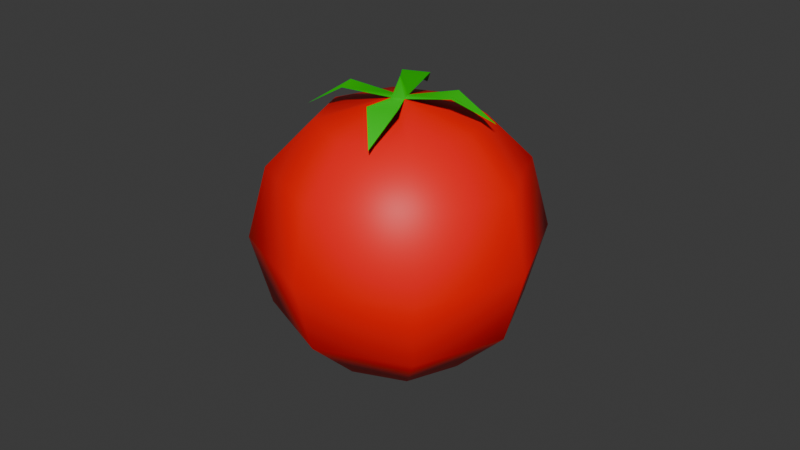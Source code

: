 # Source: Tomato.blend  (saved by Blender 4.0.36; exported with 4.5.12 LTS)
import bpy
from mathutils import Matrix  # noqa: F401  (used for matrix-valued properties, if any)

bpy.ops.wm.read_factory_settings(use_empty=True)
scene = bpy.context.scene
scene.name = 'Scene'

# ---- collections
col_collection = bpy.data.collections.new('Collection'); scene.collection.children.link(col_collection)

# ---- materials (node trees are filled in below, after node groups)
mat_material = bpy.data.materials.new('Material')
mat_material.alpha_threshold = 0.0
mat_material.use_transparent_shadow = False
mat_material.roughness = 0.5
mat_material.line_color = (0.0, 0.0, 0.0, 1.0)

# ---- material node trees
mat_material.use_nodes = True; mat_material.node_tree.nodes.clear()
_N = mat_material.node_tree.nodes; _L = mat_material.node_tree.links
n0 = _N.new('ShaderNodeOutputMaterial'); n0.name = 'Material Output'; n0.location = (300, 300)
n1 = _N.new('ShaderNodeBsdfPrincipled'); n1.name = 'Principled BSDF'; n1.location = (10, 300)
n1.inputs[3].default_value = 1.45
n2 = _N.new('ShaderNodeVertexColor'); n2.name = 'Color Attribute'; n2.location = (-245, 266)
_L.new(n1.outputs[0], n0.inputs[0])
_L.new(n2.outputs[0], n1.inputs[0])
n0.is_active_output = True

# ---- world
world_world = bpy.data.worlds.new('World'); scene.world = world_world
world_world.use_nodes = True; world_world.node_tree.nodes.clear()
_N = world_world.node_tree.nodes; _L = world_world.node_tree.links
n0 = _N.new('ShaderNodeOutputWorld'); n0.name = 'World Output'; n0.location = (300, 300)
n1 = _N.new('ShaderNodeBackground'); n1.name = 'Background'; n1.location = (10, 300)
n1.inputs[0].default_value = (0.05088, 0.05088, 0.05088, 1.0)
_L.new(n1.outputs[0], n0.inputs[0])
n0.is_active_output = True
world_world.color = (0.05088, 0.05088, 0.05088)
world_world.use_sun_shadow = False
world_world.sun_shadow_jitter_overblur = 0.0

# ---- meshes
me_sphere = bpy.data.meshes.new('Sphere')
me_sphere.from_pydata([(0.001038, 0.002505, 0.03881), (0.02695, 0.02695, 0.01905), (0.03112, 0.03112, -0.002953), (0.02695, 0.02695, -0.02496), (0.01556, 0.01556, -0.04107), (0.002505, -0.001038, 0.03881), (0.03812, 2.175e-09, 0.01905), (0.04401, 2.175e-09, -0.002953), (0.03812, 2.175e-09, -0.02496), (0.02201, 2.175e-09, -0.04107), (0.02695, -0.02695, 0.01905), (0.03112, -0.03112, -0.002953), (0.02695, -0.02695, -0.02496), (0.01556, -0.01556, -0.04107), (-0.001038, -0.002505, 0.03881), (3.482e-09, -0.03812, 0.01905), (3.482e-09, -0.04401, -0.002953), (3.482e-09, -0.03812, -0.02496), (3.482e-09, -0.02201, -0.04107), (4e-09, 2.699e-09, 0.04461), (-0.02695, -0.02695, 0.01905), (-0.03112, -0.03112, -0.002953), (-0.02695, -0.02695, -0.02496), (-0.01556, -0.01556, -0.04107), (3.482e-09, 2.175e-09, -0.04697), (-0.002505, 0.001038, 0.03881), (-0.03812, 2.175e-09, 0.01905), (-0.04401, 2.175e-09, -0.002953), (-0.03812, 2.175e-09, -0.02496), (-0.02201, 2.175e-09, -0.04107), (-0.02695, 0.02695, 0.01905), (-0.03112, 0.03112, -0.002953), (-0.02695, 0.02695, -0.02496), (-0.01556, 0.01556, -0.04107), (3.482e-09, 0.03812, 0.01905), (3.482e-09, 0.04401, -0.002953), (3.482e-09, 0.03812, -0.02496), (3.482e-09, 0.02201, -0.04107), (0.01732, 0.01732, 0.03268), (0.02449, 2.175e-09, 0.03268), (0.01732, -0.01732, 0.03268), (3.482e-09, -0.02449, 0.03268), (-0.01732, -0.01732, 0.03268), (-0.02449, 2.175e-09, 0.03268), (-0.01732, 0.01732, 0.03268), (3.482e-09, 0.02449, 0.03268), (0.01052, -0.02539, 0.03363), (0.02539, 0.01052, 0.03363), (-0.02539, -0.01052, 0.03363), (-0.01052, 0.02539, 0.03363), (0.01599, 0.002345, 0.04091), (0.01297, 0.00965, 0.04091), (0.01004, -0.01281, 0.04091), (0.001957, -0.01615, 0.04091), (-0.01589, -0.002587, 0.04091), (-0.01307, -0.009408, 0.04091), (-0.009937, 0.01285, 0.04091), (-0.002058, 0.01611, 0.04091)], [], [(37, 36, 3, 4), (35, 34, 1, 2), (24, 37, 4), (36, 35, 2, 3), (45, 0, 38), (4, 3, 8, 9), (2, 1, 6, 7), (0, 19, 5), (24, 4, 9), (3, 2, 7, 8), (38, 0, 5, 39), (7, 6, 10, 11), (24, 9, 13), (8, 7, 11, 12), (39, 5, 40), (9, 8, 12, 13), (5, 19, 14), (24, 13, 18), (12, 11, 16, 17), (40, 5, 14, 41), (13, 12, 17, 18), (11, 10, 15, 16), (24, 18, 23), (17, 16, 21, 22), (41, 14, 42), (18, 17, 22, 23), (16, 15, 20, 21), (24, 23, 29), (22, 21, 27, 28), (42, 14, 25, 43), (23, 22, 28, 29), (21, 20, 26, 27), (14, 19, 25), (24, 29, 33), (28, 27, 31, 32), (43, 25, 44), (29, 28, 32, 33), (27, 26, 30, 31), (32, 31, 35, 36), (44, 25, 0, 45), (33, 32, 36, 37), (31, 30, 34, 35), (25, 19, 0), (24, 33, 37), (30, 44, 45, 34), (26, 43, 44, 30), (20, 42, 43, 26), (15, 41, 42, 20), (10, 40, 41, 15), (6, 39, 40, 10), (1, 38, 39, 6), (34, 45, 38, 1), (52, 53, 46), (51, 50, 47), (57, 49, 56), (54, 48, 55), (0, 5, 50, 51), (5, 14, 53, 52), (25, 54, 55, 14), (0, 57, 56, 25)])
me_sphere.polygons.foreach_set('use_smooth', [True] * 60)
_uv = me_sphere.uv_layers.new(name='UVMap')
_uv.uv.foreach_set('vector', [0.75, 0.1667, 0.75, 0.3333, 0.625, 0.3333, 0.625, 0.1667, 0.75, 0.5, 0.75, 0.6667, 0.625, 0.6667, 0.625, 0.5, 0.6875, 0.0, 0.75, 0.1667, 0.625, 0.1667, 0.75, 0.3333, 0.75, 0.5, 0.625, 0.5, 0.625, 0.3333, 0.75, 0.8077, 0.625, 0.8968, 0.625, 0.8077, 0.625, 0.1667, 0.625, 0.3333, 0.5, 0.3333, 0.5, 0.1667, 0.625, 0.5, 0.625, 0.6667, 0.5, 0.6667, 0.5, 0.5, 0.625, 0.8968, 0.5625, 1.0, 0.5, 0.8968, 0.5625, 0.0, 0.625, 0.1667, 0.5, 0.1667, 0.625, 0.3333, 0.625, 0.5, 0.5, 0.5, 0.5, 0.3333, 0.625, 0.8077, 0.625, 0.8968, 0.5, 0.8968, 0.5, 0.8077, 0.5, 0.5, 0.5, 0.6667, 0.375, 0.6667, 0.375, 0.5, 0.4375, 0.0, 0.5, 0.1667, 0.375, 0.1667, 0.5, 0.3333, 0.5, 0.5, 0.375, 0.5, 0.375, 0.3333, 0.5, 0.8077, 0.375, 0.8968, 0.375, 0.8077, 0.5, 0.1667, 0.5, 0.3333, 0.375, 0.3333, 0.375, 0.1667, 0.375, 0.8968, 0.3125, 1.0, 0.25, 0.8968, 0.3125, 0.0, 0.375, 0.1667, 0.25, 0.1667, 0.375, 0.3333, 0.375, 0.5, 0.25, 0.5, 0.25, 0.3333, 0.375, 0.8077, 0.375, 0.8968, 0.25, 0.8968, 0.25, 0.8077, 0.375, 0.1667, 0.375, 0.3333, 0.25, 0.3333, 0.25, 0.1667, 0.375, 0.5, 0.375, 0.6667, 0.25, 0.6667, 0.25, 0.5, 0.1875, 0.0, 0.25, 0.1667, 0.125, 0.1667, 0.25, 0.3333, 0.25, 0.5, 0.125, 0.5, 0.125, 0.3333, 0.25, 0.8077, 0.124, 0.8968, 0.125, 0.8077, 0.25, 0.1667, 0.25, 0.3333, 0.125, 0.3333, 0.125, 0.1667, 0.25, 0.5, 0.25, 0.6667, 0.125, 0.6667, 0.125, 0.5, 0.0625, 0.0, 0.125, 0.1667, 0.0, 0.1667, 0.125, 0.3333, 0.125, 0.5, 0.0, 0.5, 0.0, 0.3333, 0.125, 0.8077, 0.124, 0.8968, 0.04394, 0.8968, 0.00598, 0.8077, 0.125, 0.1667, 0.125, 0.3333, 0.0, 0.3333, 0.0, 0.1667, 0.125, 0.5, 0.125, 0.6667, 0.0, 0.6667, 0.0, 0.5, 0.124, 0.8968, 0.0625, 1.0, 0.04394, 0.8968, 0.9375, 0.0, 1.0, 0.1667, 0.875, 0.1667, 1.0, 0.3333, 1.0, 0.5, 0.875, 0.5, 0.875, 0.3333, 0.994, 0.8077, 0.876, 0.8968, 0.875, 0.8077, 1.0, 0.1667, 1.0, 0.3333, 0.875, 0.3333, 0.875, 0.1667, 1.0, 0.5, 1.0, 0.6667, 0.875, 0.6667, 0.875, 0.5, 0.875, 0.3333, 0.875, 0.5, 0.75, 0.5, 0.75, 0.3333, 0.875, 0.8077, 0.876, 0.8968, 0.75, 0.8968, 0.75, 0.8077, 0.875, 0.1667, 0.875, 0.3333, 0.75, 0.3333, 0.75, 0.1667, 0.875, 0.5, 0.875, 0.6667, 0.75, 0.6667, 0.75, 0.5, 0.876, 0.8968, 0.8125, 1.0, 0.75, 0.8968, 0.8125, 0.0, 0.875, 0.1667, 0.75, 0.1667, 0.875, 0.6667, 0.875, 0.8077, 0.75, 0.8077, 0.75, 0.6667, 1.0, 0.6667, 0.994, 0.8077, 0.875, 0.8077, 0.875, 0.6667, 0.125, 0.6667, 0.125, 0.8077, 0.00598, 0.8077, 0.0, 0.6667, 0.25, 0.6667, 0.25, 0.8077, 0.125, 0.8077, 0.125, 0.6667, 0.375, 0.6667, 0.375, 0.8077, 0.25, 0.8077, 0.25, 0.6667, 0.5, 0.6667, 0.5, 0.8077, 0.375, 0.8077, 0.375, 0.6667, 0.625, 0.6667, 0.625, 0.8077, 0.5, 0.8077, 0.5, 0.6667, 0.75, 0.6667, 0.75, 0.8077, 0.625, 0.8077, 0.625, 0.6667, 0.375, 0.8968, 0.25, 0.8968, 0.375, 0.8968, 0.625, 0.8968, 0.5, 0.8968, 0.625, 0.8968, 0.75, 0.8968, 0.75, 0.8968, 0.876, 0.8968, 0.04394, 0.8968, 0.04394, 0.8968, 0.124, 0.8968, 0.625, 0.8968, 0.5, 0.8968, 0.5, 0.8968, 0.625, 0.8968, 0.375, 0.8968, 0.25, 0.8968, 0.25, 0.8968, 0.375, 0.8968, 0.04394, 0.8968, 0.04394, 0.8968, 0.124, 0.8968, 0.124, 0.8968, 0.75, 0.8968, 0.75, 0.8968, 0.876, 0.8968, 0.876, 0.8968])
_ca = me_sphere.color_attributes.new('Attribute', 'BYTE_COLOR', 'CORNER')
_ca.data.foreach_set('color', [1.0, 0.0, 0.0, 1.0, 1.0, 0.0, 0.0, 1.0, 1.0, 0.0, 0.0, 1.0, 1.0, 0.0, 0.0, 1.0, 1.0, 0.0, 0.0, 1.0, 1.0, 0.0, 0.0, 1.0, 1.0, 0.0, 0.0, 1.0, 1.0, 0.0, 0.0, 1.0, 1.0, 0.0, 0.0, 1.0, 1.0, 0.0, 0.0, 1.0, 1.0, 0.0, 0.0, 1.0, 1.0, 0.0, 0.0, 1.0, 1.0, 0.0, 0.0, 1.0, 1.0, 0.0, 0.0, 1.0, 1.0, 0.0, 0.0, 1.0, 1.0, 0.0, 0.0, 1.0, 1.0, 0.0, 0.0, 1.0, 1.0, 0.0, 0.0, 1.0, 1.0, 0.0, 0.0, 1.0, 1.0, 0.0, 0.0, 1.0, 1.0, 0.0, 0.0, 1.0, 1.0, 0.0, 0.0, 1.0, 1.0, 0.0, 0.0, 1.0, 1.0, 0.0, 0.0, 1.0, 1.0, 0.0, 0.0, 1.0, 1.0, 0.0, 0.0, 1.0, 0.0, 0.6939, 0.0, 1.0, 0.0, 0.6939, 0.0, 1.0, 0.0, 0.6939, 0.0, 1.0, 1.0, 0.0, 0.0, 1.0, 1.0, 0.0, 0.0, 1.0, 1.0, 0.0, 0.0, 1.0, 1.0, 0.0, 0.0, 1.0, 1.0, 0.0, 0.0, 1.0, 1.0, 0.0, 0.0, 1.0, 1.0, 0.0, 0.0, 1.0, 1.0, 0.0, 0.0, 1.0, 1.0, 0.0, 0.0, 1.0, 1.0, 0.0, 0.0, 1.0, 1.0, 0.0, 0.0, 1.0, 1.0, 0.0, 0.0, 1.0, 1.0, 0.0, 0.0, 1.0, 1.0, 0.0, 0.0, 1.0, 1.0, 0.0, 0.0, 1.0, 1.0, 0.0, 0.0, 1.0, 1.0, 0.0, 0.0, 1.0, 1.0, 0.0, 0.0, 1.0, 1.0, 0.0, 0.0, 1.0, 1.0, 0.0, 0.0, 1.0, 1.0, 0.0, 0.0, 1.0, 1.0, 0.0, 0.0, 1.0, 1.0, 0.0, 0.0, 1.0, 1.0, 0.0, 0.0, 1.0, 1.0, 0.0, 0.0, 1.0, 1.0, 0.0, 0.0, 1.0, 1.0, 0.0, 0.0, 1.0, 1.0, 0.0, 0.0, 1.0, 1.0, 0.0, 0.0, 1.0, 0.0, 0.6939, 0.0, 1.0, 0.0, 0.6939, 0.0, 1.0, 0.0, 0.6939, 0.0, 1.0, 1.0, 0.0, 0.0, 1.0, 1.0, 0.0, 0.0, 1.0, 1.0, 0.0, 0.0, 1.0, 1.0, 0.0, 0.0, 1.0, 1.0, 0.0, 0.0, 1.0, 1.0, 0.0, 0.0, 1.0, 1.0, 0.0, 0.0, 1.0, 1.0, 0.0, 0.0, 1.0, 1.0, 0.0, 0.0, 1.0, 1.0, 0.0, 0.0, 1.0, 1.0, 0.0, 0.0, 1.0, 1.0, 0.0, 0.0, 1.0, 1.0, 0.0, 0.0, 1.0, 1.0, 0.0, 0.0, 1.0, 1.0, 0.0, 0.0, 1.0, 1.0, 0.0, 0.0, 1.0, 1.0, 0.0, 0.0, 1.0, 1.0, 0.0, 0.0, 1.0, 1.0, 0.0, 0.0, 1.0, 1.0, 0.0, 0.0, 1.0, 1.0, 0.0, 0.0, 1.0, 1.0, 0.0, 0.0, 1.0, 1.0, 0.0, 0.0, 1.0, 1.0, 0.0, 0.0, 1.0, 1.0, 0.0, 0.0, 1.0, 1.0, 0.0, 0.0, 1.0, 1.0, 0.0, 0.0, 1.0, 1.0, 0.0, 0.0, 1.0, 1.0, 0.0, 0.0, 1.0, 1.0, 0.0, 0.0, 1.0, 1.0, 0.0, 0.0, 1.0, 1.0, 0.0, 0.0, 1.0, 1.0, 0.0, 0.0, 1.0, 1.0, 0.0, 0.0, 1.0, 1.0, 0.0, 0.0, 1.0, 1.0, 0.0, 0.0, 1.0, 1.0, 0.0, 0.0, 1.0, 1.0, 0.0, 0.0, 1.0, 1.0, 0.0, 0.0, 1.0, 1.0, 0.0, 0.0, 1.0, 1.0, 0.0, 0.0, 1.0, 1.0, 0.0, 0.0, 1.0, 1.0, 0.0, 0.0, 1.0, 1.0, 0.0, 0.0, 1.0, 1.0, 0.0, 0.0, 1.0, 1.0, 0.0, 0.0, 1.0, 1.0, 0.0, 0.0, 1.0, 1.0, 0.0, 0.0, 1.0, 1.0, 0.0, 0.0, 1.0, 1.0, 0.0, 0.0, 1.0, 1.0, 0.0, 0.0, 1.0, 1.0, 0.0, 0.0, 1.0, 1.0, 0.0, 0.0, 1.0, 1.0, 0.0, 0.0, 1.0, 1.0, 0.0, 0.0, 1.0, 1.0, 0.0, 0.0, 1.0, 0.0, 0.6939, 0.0, 1.0, 0.0, 0.6939, 0.0, 1.0, 0.0, 0.6939, 0.0, 1.0, 1.0, 0.0, 0.0, 1.0, 1.0, 0.0, 0.0, 1.0, 1.0, 0.0, 0.0, 1.0, 1.0, 0.0, 0.0, 1.0, 1.0, 0.0, 0.0, 1.0, 1.0, 0.0, 0.0, 1.0, 1.0, 0.0, 0.0, 1.0, 1.0, 0.0, 0.0, 1.0, 1.0, 0.0, 0.0, 1.0, 1.0, 0.0, 0.0, 1.0, 1.0, 0.0, 0.0, 1.0, 1.0, 0.0, 0.0, 1.0, 1.0, 0.0, 0.0, 1.0, 1.0, 0.0, 0.0, 1.0, 1.0, 0.0, 0.0, 1.0, 1.0, 0.0, 0.0, 1.0, 1.0, 0.0, 0.0, 1.0, 1.0, 0.0, 0.0, 1.0, 1.0, 0.0, 0.0, 1.0, 1.0, 0.0, 0.0, 1.0, 1.0, 0.0, 0.0, 1.0, 1.0, 0.0, 0.0, 1.0, 1.0, 0.0, 0.0, 1.0, 1.0, 0.0, 0.0, 1.0, 1.0, 0.0, 0.0, 1.0, 1.0, 0.0, 0.0, 1.0, 1.0, 0.0, 0.0, 1.0, 1.0, 0.0, 0.0, 1.0, 1.0, 0.0, 0.0, 1.0, 1.0, 0.0, 0.0, 1.0, 1.0, 0.0, 0.0, 1.0, 1.0, 0.0, 0.0, 1.0, 1.0, 0.0, 0.0, 1.0, 1.0, 0.0, 0.0, 1.0, 0.0, 0.6939, 0.0, 1.0, 0.0, 0.6939, 0.0, 1.0, 0.0, 0.6939, 0.0, 1.0, 1.0, 0.0, 0.0, 1.0, 1.0, 0.0, 0.0, 1.0, 1.0, 0.0, 0.0, 1.0, 1.0, 0.0, 0.0, 1.0, 1.0, 0.0, 0.0, 1.0, 1.0, 0.0, 0.0, 1.0, 1.0, 0.0, 0.0, 1.0, 1.0, 0.0, 0.0, 1.0, 1.0, 0.0, 0.0, 1.0, 1.0, 0.0, 0.0, 1.0, 1.0, 0.0, 0.0, 1.0, 1.0, 0.0, 0.0, 1.0, 1.0, 0.0, 0.0, 1.0, 1.0, 0.0, 0.0, 1.0, 1.0, 0.0, 0.0, 1.0, 1.0, 0.0, 0.0, 1.0, 1.0, 0.0, 0.0, 1.0, 1.0, 0.0, 0.0, 1.0, 1.0, 0.0, 0.0, 1.0, 1.0, 0.0, 0.0, 1.0, 1.0, 0.0, 0.0, 1.0, 1.0, 0.0, 0.0, 1.0, 1.0, 0.0, 0.0, 1.0, 1.0, 0.0, 0.0, 1.0, 1.0, 0.0, 0.0, 1.0, 1.0, 0.0, 0.0, 1.0, 1.0, 0.0, 0.0, 1.0, 1.0, 0.0, 0.0, 1.0, 1.0, 0.0, 0.0, 1.0, 1.0, 0.0, 0.0, 1.0, 1.0, 0.0, 0.0, 1.0, 1.0, 0.0, 0.0, 1.0, 1.0, 0.0, 0.0, 1.0, 1.0, 0.0, 0.0, 1.0, 1.0, 0.0, 0.0, 1.0, 0.0, 0.6939, 0.0, 1.0, 0.0, 0.6939, 0.0, 1.0, 0.0, 0.6939, 0.0, 1.0, 0.0, 0.6939, 0.0, 1.0, 0.0, 0.6939, 0.0, 1.0, 0.0, 0.6939, 0.0, 1.0, 0.0, 0.6939, 0.0, 1.0, 0.0, 0.6939, 0.0, 1.0, 0.0, 0.6939, 0.0, 1.0, 0.0, 0.6939, 0.0, 1.0, 0.0, 0.6939, 0.0, 1.0, 0.0, 0.6939, 0.0, 1.0, 0.0, 0.6939, 0.0, 1.0, 0.0, 0.6939, 0.0, 1.0, 0.0, 0.6939, 0.0, 1.0, 0.0, 0.6939, 0.0, 1.0, 0.0, 0.6939, 0.0, 1.0, 0.0, 0.6939, 0.0, 1.0, 0.0, 0.6939, 0.0, 1.0, 0.0, 0.6939, 0.0, 1.0, 0.0, 0.6939, 0.0, 1.0, 0.0, 0.6939, 0.0, 1.0, 0.0, 0.6939, 0.0, 1.0, 0.0, 0.6939, 0.0, 1.0, 0.0, 0.6939, 0.0, 1.0, 0.0, 0.6939, 0.0, 1.0, 0.0, 0.6939, 0.0, 1.0, 0.0, 0.6939, 0.0, 1.0])
me_sphere.materials.append(mat_material)
me_sphere.use_paint_bone_selection = False
me_sphere.use_paint_mask = True
me_sphere.update()

# ---- objects
ob_sphere = bpy.data.objects.new('Sphere', me_sphere)

# ---- transforms, parenting, visibility, modifiers, constraints
ob_sphere.location = (0.0, 0.0, 0.0)

# ---- collection membership
col_collection.objects.link(ob_sphere)

# ---- scene / render settings (as saved in the file)
scene.frame_start = 1; scene.frame_end = 250; scene.frame_set(1)
scene.render.engine = 'BLENDER_EEVEE_NEXT'
scene.cycles.sampling_pattern = 'TABULATED_SOBOL'
bpy.context.view_layer.update()

# ---- added for rendering (the .blend has no active camera and no usable light): camera, sun
cam_auto = bpy.data.cameras.new('AutoCamera')
cam_auto.lens = 50.0
cam_auto.sensor_width = 36.0
cam_auto.clip_end = 1000.0
ob_auto_camera = bpy.data.objects.new('AutoCamera', cam_auto)
scene.collection.objects.link(ob_auto_camera)
ob_auto_camera.location = (0.185045, -0.222054, 0.146859)
ob_auto_camera.rotation_euler = (1.09748, -7.21219e-08, 0.694738)
scene.camera = ob_auto_camera
light_auto_sun = bpy.data.lights.new('AutoSun', 'SUN')
light_auto_sun.energy = 3.0
light_auto_sun.angle = 0.0523599
ob_auto_sun = bpy.data.objects.new('AutoSun', light_auto_sun)
scene.collection.objects.link(ob_auto_sun)
ob_auto_sun.rotation_euler = (0.872665, 0.174533, 0.523599)
bpy.context.view_layer.update()
